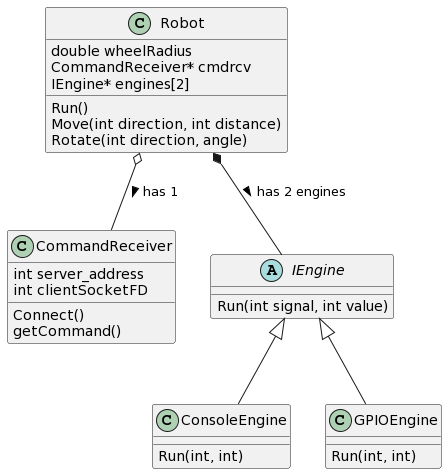

The diagram above was rendered by PlantUML. Its source (embedded in the PNG):
@startuml
class Robot 
{
   double wheelRadius
   CommandReceiver* cmdrcv
   IEngine* engines[2]
   
   Run()
   Move(int direction, int distance)
   Rotate(int direction, angle)
}

class CommandReceiver
{
   int server_address
   int clientSocketFD

   Connect()
   getCommand()
}

class ConsoleEngine 
{
   Run(int, int)
}

class GPIOEngine
{
   Run(int, int)
}

abstract class IEngine
{
   Run(int signal, int value)
}

IEngine <|-- GPIOEngine
IEngine <|-- ConsoleEngine
Robot *-- IEngine : has 2 engines >
Robot o-- CommandReceiver : has 1 >
@enduml